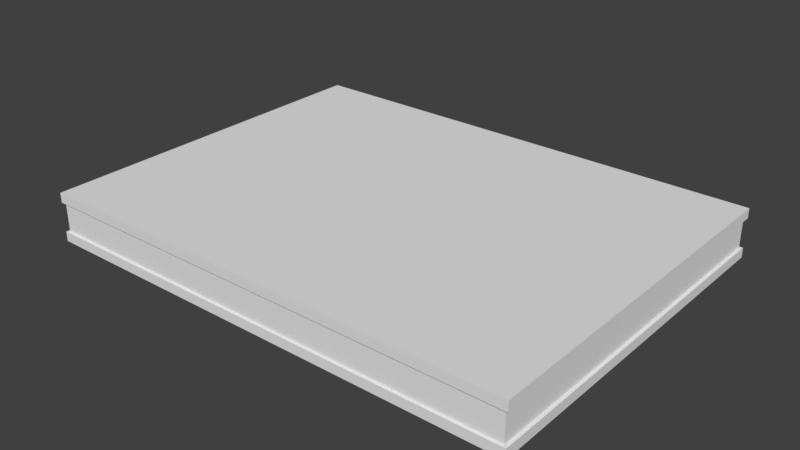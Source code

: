 # Source: LevelDivider.blend  (saved by Blender 2.79.0; exported with 4.5.12 LTS)
import bpy
from mathutils import Matrix  # noqa: F401  (used for matrix-valued properties, if any)

bpy.ops.wm.read_factory_settings(use_empty=True)
scene = bpy.context.scene
scene.name = 'Scene'

# ---- collections
col_collection_1 = bpy.data.collections.new('Collection 1'); scene.collection.children.link(col_collection_1)

# ---- materials (node trees are filled in below, after node groups)
mat_material = bpy.data.materials.new('Material')
mat_material.alpha_threshold = 0.0
mat_material.use_transparent_shadow = False
mat_material.roughness = 0.5
mat_material.line_color = (0.0, 0.0, 0.0, 1.0)

# ---- material node trees

# ---- world
world_world = bpy.data.worlds.new('World'); scene.world = world_world
world_world.color = (0.05088, 0.05088, 0.05088)
world_world.use_sun_shadow = False
world_world.sun_shadow_jitter_overblur = 0.0
world_world.cycles.sampling_method = 'MANUAL'

# ---- meshes
me_cube = bpy.data.meshes.new('Cube')
me_cube.from_pydata([(2.0, 1.5, 2.384e-08), (2.0, -1.5, 2.384e-08), (-2.0, -1.5, 2.384e-08), (-2.0, 1.5, 2.384e-08), (2.0, 1.5, 0.4), (2.0, -1.5, 0.4), (-2.0, -1.5, 0.4), (-2.0, 1.5, 0.4), (2.0, 1.5, 0.08), (-1.976, 1.482, 0.3186), (-1.976, 1.482, 0.08143), (2.0, 1.5, 0.32), (2.0, -1.5, 0.08), (-1.976, -1.482, 0.3186), (-1.976, -1.482, 0.08143), (2.0, -1.5, 0.32), (-2.0, -1.5, 0.08), (1.976, -1.482, 0.3186), (1.976, -1.482, 0.08143), (-2.0, -1.5, 0.32), (-2.0, 1.5, 0.08), (1.976, 1.482, 0.3186), (1.976, 1.482, 0.08143), (-2.0, 1.5, 0.32)], [], [(0, 1, 2, 3), (4, 7, 6, 5), (11, 4, 5, 15), (15, 5, 6, 19), (19, 6, 7, 23), (8, 0, 3, 20), (4, 11, 23, 7), (15, 19, 13, 17), (19, 23, 9, 13), (2, 16, 20, 3), (20, 16, 14, 10), (8, 20, 10, 22), (22, 21, 17, 18), (1, 12, 16, 2), (11, 15, 17, 21), (23, 11, 21, 9), (14, 13, 9, 10), (0, 8, 12, 1), (16, 12, 18, 14), (18, 17, 13, 14), (22, 10, 9, 21), (12, 8, 22, 18)])
me_cube.materials.append(mat_material)
me_cube.use_remesh_preserve_volume = False
me_cube.use_remesh_preserve_attributes = False
me_cube.use_mirror_vertex_groups = False
me_cube.update()

# ---- objects
ob_cube = bpy.data.objects.new('Cube', me_cube)

# ---- transforms, parenting, visibility, modifiers, constraints
ob_cube.location = (0.0, 0.0, 0.0)
ob_cube.lock_rotations_4d = False
ob_cube.empty_display_type = 'ARROWS'
ob_cube.lineart.crease_threshold = 0.0

# ---- collection membership
col_collection_1.objects.link(ob_cube)

# ---- scene / render settings (as saved in the file)
scene.frame_start = 1; scene.frame_end = 250; scene.frame_set(1)
scene.render.engine = 'BLENDER_EEVEE_NEXT'
scene.render.resolution_percentage = 50
scene.render.dither_intensity = 0.0
scene.cycles.use_denoising = False
scene.cycles.samples = 128
scene.cycles.sampling_pattern = 'TABULATED_SOBOL'
scene.cycles.use_adaptive_sampling = False
scene.cycles.use_light_tree = False
scene.cycles.blur_glossy = 0.0
scene.cycles.sample_clamp_indirect = 0.0
scene.view_settings.view_transform = 'Standard'
bpy.context.view_layer.update()

# ---- added for rendering (the .blend has no active camera and no usable light): camera, sun
cam_auto = bpy.data.cameras.new('AutoCamera')
cam_auto.lens = 50.0
cam_auto.sensor_width = 36.0
cam_auto.clip_end = 1000.0
ob_auto_camera = bpy.data.objects.new('AutoCamera', cam_auto)
scene.collection.objects.link(ob_auto_camera)
ob_auto_camera.location = (4.6409, -5.56908, 3.91272)
ob_auto_camera.rotation_euler = (1.09748, -7.21219e-08, 0.694738)
scene.camera = ob_auto_camera
light_auto_sun = bpy.data.lights.new('AutoSun', 'SUN')
light_auto_sun.energy = 3.0
light_auto_sun.angle = 0.0523599
ob_auto_sun = bpy.data.objects.new('AutoSun', light_auto_sun)
scene.collection.objects.link(ob_auto_sun)
ob_auto_sun.rotation_euler = (0.872665, 0.174533, 0.523599)
bpy.context.view_layer.update()
